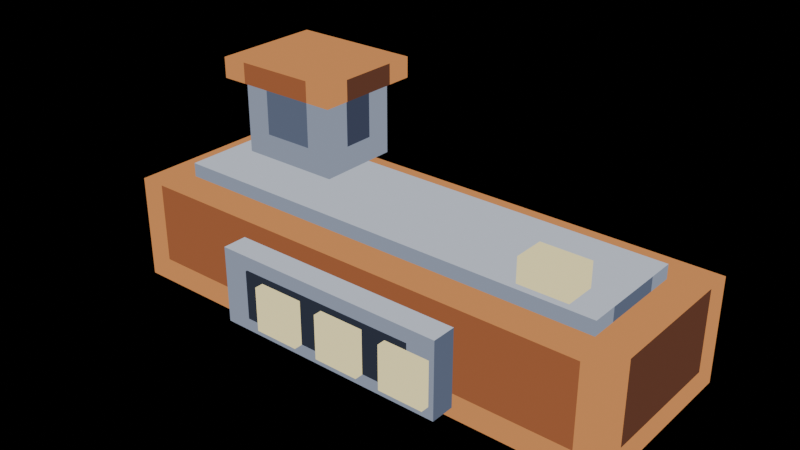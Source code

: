 # Source: smelter-run-00.blend  (saved by Blender 5.2.44; exported with 4.5.12 LTS)
import bpy
from mathutils import Matrix  # noqa: F401  (used for matrix-valued properties, if any)

bpy.ops.wm.read_factory_settings(use_empty=True)
scene = bpy.context.scene
scene.name = 'Scene'

# ---- materials (node trees are filled in below, after node groups)
mat_pal_copper_2 = bpy.data.materials.new('pal-copper_2')
mat_pal_copper_1 = bpy.data.materials.new('pal-copper_1')
mat_pal_copper_0 = bpy.data.materials.new('pal-copper_0')
mat_pal_steel_3 = bpy.data.materials.new('pal-steel_3')
mat_pal_steel_2 = bpy.data.materials.new('pal-steel_2')
mat_pal_steel_1 = bpy.data.materials.new('pal-steel_1')
mat_pal_dim_0 = bpy.data.materials.new('pal-dim_0')
mat_pal_lit_1 = bpy.data.materials.new('pal-lit_1')
mat_pal_steel_0 = bpy.data.materials.new('pal-steel_0')

# ---- material node trees
mat_pal_copper_2.use_nodes = True; mat_pal_copper_2.node_tree.nodes.clear()
_N = mat_pal_copper_2.node_tree.nodes; _L = mat_pal_copper_2.node_tree.links
n0 = _N.new('ShaderNodeOutputMaterial'); n0.name = 'Material Output'; n0.location = (0, 0)
n1 = _N.new('ShaderNodeEmission'); n1.name = 'Emission'; n1.location = (0, 0)
n1.inputs[0].default_value = (0.6308, 0.2542, 0.08438, 1.0)
_L.new(n1.outputs[0], n0.inputs[0])
n0.is_active_output = True
mat_pal_copper_1.use_nodes = True; mat_pal_copper_1.node_tree.nodes.clear()
_N = mat_pal_copper_1.node_tree.nodes; _L = mat_pal_copper_1.node_tree.links
n0 = _N.new('ShaderNodeOutputMaterial'); n0.name = 'Material Output'; n0.location = (0, 0)
n1 = _N.new('ShaderNodeEmission'); n1.name = 'Emission'; n1.location = (0, 0)
n1.inputs[0].default_value = (0.3231, 0.1046, 0.04231, 1.0)
_L.new(n1.outputs[0], n0.inputs[0])
n0.is_active_output = True
mat_pal_copper_0.use_nodes = True; mat_pal_copper_0.node_tree.nodes.clear()
_N = mat_pal_copper_0.node_tree.nodes; _L = mat_pal_copper_0.node_tree.links
n0 = _N.new('ShaderNodeOutputMaterial'); n0.name = 'Material Output'; n0.location = (0, 0)
n1 = _N.new('ShaderNodeEmission'); n1.name = 'Emission'; n1.location = (0, 0)
n1.inputs[0].default_value = (0.1119, 0.04231, 0.02519, 1.0)
_L.new(n1.outputs[0], n0.inputs[0])
n0.is_active_output = True
mat_pal_steel_3.use_nodes = True; mat_pal_steel_3.node_tree.nodes.clear()
_N = mat_pal_steel_3.node_tree.nodes; _L = mat_pal_steel_3.node_tree.links
n0 = _N.new('ShaderNodeOutputMaterial'); n0.name = 'Material Output'; n0.location = (0, 0)
n1 = _N.new('ShaderNodeEmission'); n1.name = 'Emission'; n1.location = (0, 0)
n1.inputs[0].default_value = (0.5271, 0.5711, 0.6584, 1.0)
_L.new(n1.outputs[0], n0.inputs[0])
n0.is_active_output = True
mat_pal_steel_2.use_nodes = True; mat_pal_steel_2.node_tree.nodes.clear()
_N = mat_pal_steel_2.node_tree.nodes; _L = mat_pal_steel_2.node_tree.links
n0 = _N.new('ShaderNodeOutputMaterial'); n0.name = 'Material Output'; n0.location = (0, 0)
n1 = _N.new('ShaderNodeEmission'); n1.name = 'Emission'; n1.location = (0, 0)
n1.inputs[0].default_value = (0.2542, 0.2918, 0.3813, 1.0)
_L.new(n1.outputs[0], n0.inputs[0])
n0.is_active_output = True
mat_pal_steel_1.use_nodes = True; mat_pal_steel_1.node_tree.nodes.clear()
_N = mat_pal_steel_1.node_tree.nodes; _L = mat_pal_steel_1.node_tree.links
n0 = _N.new('ShaderNodeOutputMaterial'); n0.name = 'Material Output'; n0.location = (0, 0)
n1 = _N.new('ShaderNodeEmission'); n1.name = 'Emission'; n1.location = (0, 0)
n1.inputs[0].default_value = (0.1022, 0.1248, 0.1878, 1.0)
_L.new(n1.outputs[0], n0.inputs[0])
n0.is_active_output = True
mat_pal_dim_0.use_nodes = True; mat_pal_dim_0.node_tree.nodes.clear()
_N = mat_pal_dim_0.node_tree.nodes; _L = mat_pal_dim_0.node_tree.links
n0 = _N.new('ShaderNodeOutputMaterial'); n0.name = 'Material Output'; n0.location = (0, 0)
n1 = _N.new('ShaderNodeEmission'); n1.name = 'Emission'; n1.location = (0, 0)
n1.inputs[0].default_value = (0.02732, 0.0331, 0.05127, 1.0)
_L.new(n1.outputs[0], n0.inputs[0])
n0.is_active_output = True
mat_pal_lit_1.use_nodes = True; mat_pal_lit_1.node_tree.nodes.clear()
_N = mat_pal_lit_1.node_tree.nodes; _L = mat_pal_lit_1.node_tree.links
n0 = _N.new('ShaderNodeOutputMaterial'); n0.name = 'Material Output'; n0.location = (0, 0)
n1 = _N.new('ShaderNodeEmission'); n1.name = 'Emission'; n1.location = (0, 0)
n1.inputs[0].default_value = (1.0, 0.8714, 0.4342, 1.0)
_L.new(n1.outputs[0], n0.inputs[0])
n0.is_active_output = True
mat_pal_steel_0.use_nodes = True; mat_pal_steel_0.node_tree.nodes.clear()
_N = mat_pal_steel_0.node_tree.nodes; _L = mat_pal_steel_0.node_tree.links
n0 = _N.new('ShaderNodeOutputMaterial'); n0.name = 'Material Output'; n0.location = (0, 0)
n1 = _N.new('ShaderNodeEmission'); n1.name = 'Emission'; n1.location = (0, 0)
n1.inputs[0].default_value = (0.04519, 0.05448, 0.09306, 1.0)
_L.new(n1.outputs[0], n0.inputs[0])
n0.is_active_output = True

# ---- meshes
me_furnace = bpy.data.meshes.new('furnace')
me_furnace.from_pydata([(-0.74, -0.26, 0.3), (0.74, -0.26, 0.3), (0.74, 0.26, 0.3), (-0.74, 0.26, 0.3), (-0.74, -0.26, 0.0), (-0.665, -0.26, 0.0), (-0.665, -0.26, 0.07), (-0.74, -0.26, 0.07), (-0.74, -0.26, 0.07), (-0.665, -0.26, 0.07), (-0.665, -0.26, 0.3), (-0.74, -0.26, 0.3), (-0.665, -0.26, 0.0), (0.665, -0.26, 0.0), (0.665, -0.26, 0.07), (-0.665, -0.26, 0.07), (-0.665, -0.26, 0.07), (0.665, -0.26, 0.07), (0.665, -0.26, 0.3), (-0.665, -0.26, 0.3), (0.665, -0.26, 0.0), (0.74, -0.26, 0.0), (0.74, -0.26, 0.07), (0.665, -0.26, 0.07), (0.665, -0.26, 0.07), (0.74, -0.26, 0.07), (0.74, -0.26, 0.3), (0.665, -0.26, 0.3), (0.74, -0.26, 0.0), (0.74, -0.185, 0.0), (0.74, -0.185, 0.07), (0.74, -0.26, 0.07), (0.74, -0.26, 0.07), (0.74, -0.185, 0.07), (0.74, -0.185, 0.3), (0.74, -0.26, 0.3), (0.74, -0.185, 0.0), (0.74, 0.185, 0.0), (0.74, 0.185, 0.07), (0.74, -0.185, 0.07), (0.74, -0.185, 0.07), (0.74, 0.185, 0.07), (0.74, 0.185, 0.3), (0.74, -0.185, 0.3), (0.74, 0.185, 0.0), (0.74, 0.26, 0.0), (0.74, 0.26, 0.07), (0.74, 0.185, 0.07), (0.74, 0.185, 0.07), (0.74, 0.26, 0.07), (0.74, 0.26, 0.3), (0.74, 0.185, 0.3), (0.74, 0.26, 0.0), (0.665, 0.26, 0.0), (0.665, 0.26, 0.07), (0.74, 0.26, 0.07), (0.74, 0.26, 0.07), (0.665, 0.26, 0.07), (0.665, 0.26, 0.3), (0.74, 0.26, 0.3), (0.665, 0.26, 0.0), (-0.665, 0.26, 0.0), (-0.665, 0.26, 0.07), (0.665, 0.26, 0.07), (0.665, 0.26, 0.07), (-0.665, 0.26, 0.07), (-0.665, 0.26, 0.3), (0.665, 0.26, 0.3), (-0.665, 0.26, 0.0), (-0.74, 0.26, 0.0), (-0.74, 0.26, 0.07), (-0.665, 0.26, 0.07), (-0.665, 0.26, 0.07), (-0.74, 0.26, 0.07), (-0.74, 0.26, 0.3), (-0.665, 0.26, 0.3), (-0.74, 0.26, 0.0), (-0.74, 0.185, 0.0), (-0.74, 0.185, 0.07), (-0.74, 0.26, 0.07), (-0.74, 0.26, 0.07), (-0.74, 0.185, 0.07), (-0.74, 0.185, 0.3), (-0.74, 0.26, 0.3), (-0.74, 0.185, 0.0), (-0.74, -0.185, 0.0), (-0.74, -0.185, 0.07), (-0.74, 0.185, 0.07), (-0.74, 0.185, 0.07), (-0.74, -0.185, 0.07), (-0.74, -0.185, 0.3), (-0.74, 0.185, 0.3), (-0.74, -0.185, 0.0), (-0.74, -0.26, 0.0), (-0.74, -0.26, 0.07), (-0.74, -0.185, 0.07), (-0.74, -0.185, 0.07), (-0.74, -0.26, 0.07), (-0.74, -0.26, 0.3), (-0.74, -0.185, 0.3)], [], [(0, 1, 2, 3), (4, 5, 6, 7), (8, 9, 10, 11), (12, 13, 14, 15), (16, 17, 18, 19), (20, 21, 22, 23), (24, 25, 26, 27), (28, 29, 30, 31), (32, 35, 34, 33), (36, 37, 38, 39), (40, 43, 42, 41), (44, 45, 46, 47), (48, 51, 50, 49), (52, 53, 54, 55), (56, 57, 58, 59), (60, 61, 62, 63), (64, 65, 66, 67), (68, 69, 70, 71), (72, 73, 74, 75), (76, 77, 78, 79), (80, 83, 82, 81), (84, 85, 86, 87), (88, 91, 90, 89), (92, 93, 94, 95), (96, 99, 98, 97)])
me_furnace.polygons.foreach_set('material_index', [0, 0, 0, 0, 1, 0, 0, 0, 0, 0, 2, 0, 0, 0, 0, 0, 2, 0, 0, 0, 0, 0, 1, 0, 0])
me_furnace.materials.append(mat_pal_copper_2)
me_furnace.materials.append(mat_pal_copper_1)
me_furnace.materials.append(mat_pal_copper_0)
me_furnace.update()
me_furnace_top = bpy.data.meshes.new('furnace-top')
me_furnace_top.from_pydata([(-0.64, -0.16, 0.34), (0.64, -0.16, 0.34), (0.64, 0.16, 0.34), (-0.64, 0.16, 0.34), (-0.64, -0.16, 0.3), (-0.565, -0.16, 0.3), (-0.565, -0.16, 0.34), (-0.64, -0.16, 0.34), (-0.565, -0.16, 0.3), (0.565, -0.16, 0.3), (0.565, -0.16, 0.34), (-0.565, -0.16, 0.34), (0.565, -0.16, 0.3), (0.64, -0.16, 0.3), (0.64, -0.16, 0.34), (0.565, -0.16, 0.34), (0.64, -0.16, 0.3), (0.64, -0.085, 0.3), (0.64, -0.085, 0.34), (0.64, -0.16, 0.34), (0.64, -0.085, 0.3), (0.64, 0.085, 0.3), (0.64, 0.085, 0.34), (0.64, -0.085, 0.34), (0.64, 0.085, 0.3), (0.64, 0.16, 0.3), (0.64, 0.16, 0.34), (0.64, 0.085, 0.34), (0.64, 0.16, 0.3), (0.565, 0.16, 0.3), (0.565, 0.16, 0.34), (0.64, 0.16, 0.34), (0.565, 0.16, 0.3), (-0.565, 0.16, 0.3), (-0.565, 0.16, 0.34), (0.565, 0.16, 0.34), (-0.565, 0.16, 0.3), (-0.64, 0.16, 0.3), (-0.64, 0.16, 0.34), (-0.565, 0.16, 0.34), (-0.64, 0.16, 0.3), (-0.64, 0.085, 0.3), (-0.64, 0.085, 0.34), (-0.64, 0.16, 0.34), (-0.64, 0.085, 0.3), (-0.64, -0.085, 0.3), (-0.64, -0.085, 0.34), (-0.64, 0.085, 0.34), (-0.64, -0.085, 0.3), (-0.64, -0.16, 0.3), (-0.64, -0.16, 0.34), (-0.64, -0.085, 0.34)], [], [(0, 1, 2, 3), (4, 7, 6, 5), (8, 9, 10, 11), (12, 15, 14, 13), (16, 17, 18, 19), (20, 21, 22, 23), (24, 25, 26, 27), (28, 31, 30, 29), (32, 33, 34, 35), (36, 39, 38, 37), (40, 41, 42, 43), (44, 45, 46, 47), (48, 49, 50, 51)])
me_furnace_top.polygons.foreach_set('material_index', [0, 1, 1, 1, 1, 2, 1, 1, 2, 1, 1, 1, 1])
me_furnace_top.materials.append(mat_pal_steel_3)
me_furnace_top.materials.append(mat_pal_steel_2)
me_furnace_top.materials.append(mat_pal_steel_1)
me_furnace_top.update()
me_frame = bpy.data.meshes.new('frame')
me_frame.from_pydata([(-0.34, -0.33, 0.25), (0.34, -0.33, 0.25), (0.34, -0.25, 0.25), (-0.34, -0.25, 0.25), (-0.34, -0.33, 0.03), (0.34, -0.33, 0.03), (0.34, -0.33, 0.25), (-0.34, -0.33, 0.25), (0.34, -0.33, 0.03), (0.34, -0.25, 0.03), (0.34, -0.25, 0.25), (0.34, -0.33, 0.25), (0.34, -0.25, 0.03), (-0.34, -0.25, 0.03), (-0.34, -0.25, 0.25), (0.34, -0.25, 0.25), (-0.34, -0.25, 0.03), (-0.34, -0.33, 0.03), (-0.34, -0.33, 0.25), (-0.34, -0.25, 0.25)], [], [(0, 1, 2, 3), (4, 5, 6, 7), (8, 9, 10, 11), (12, 13, 14, 15), (16, 17, 18, 19)])
me_frame.polygons.foreach_set('material_index', [0, 1, 2, 2, 1])
me_frame.materials.append(mat_pal_steel_3)
me_frame.materials.append(mat_pal_steel_2)
me_frame.materials.append(mat_pal_steel_1)
me_frame.update()
me_mouth = bpy.data.meshes.new('mouth')
me_mouth.from_pydata([(-0.26, -0.335, 0.21), (0.26, -0.335, 0.21), (0.26, -0.3, 0.21), (-0.26, -0.3, 0.21), (-0.26, -0.335, 0.07), (0.26, -0.335, 0.07), (0.26, -0.335, 0.21), (-0.26, -0.335, 0.21), (0.26, -0.335, 0.07), (0.26, -0.3, 0.07), (0.26, -0.3, 0.21), (0.26, -0.335, 0.21), (0.26, -0.3, 0.07), (-0.26, -0.3, 0.07), (-0.26, -0.3, 0.21), (0.26, -0.3, 0.21), (-0.26, -0.3, 0.07), (-0.26, -0.335, 0.07), (-0.26, -0.335, 0.21), (-0.26, -0.3, 0.21)], [], [(0, 1, 2, 3), (4, 5, 6, 7), (8, 9, 10, 11), (12, 13, 14, 15), (16, 17, 18, 19)])
me_mouth.materials.append(mat_pal_dim_0)
me_mouth.update()
me_tongue_0 = bpy.data.meshes.new('tongue-0')
me_tongue_0.from_pydata([(-0.2, -0.36, 0.196), (-0.07, -0.36, 0.196), (-0.07, -0.336, 0.196), (-0.2, -0.336, 0.196), (-0.2, -0.36, 0.07), (-0.07, -0.36, 0.07), (-0.07, -0.36, 0.196), (-0.2, -0.36, 0.196), (-0.07, -0.36, 0.07), (-0.07, -0.336, 0.07), (-0.07, -0.336, 0.196), (-0.07, -0.36, 0.196), (-0.07, -0.336, 0.07), (-0.2, -0.336, 0.07), (-0.2, -0.336, 0.196), (-0.07, -0.336, 0.196), (-0.2, -0.336, 0.07), (-0.2, -0.36, 0.07), (-0.2, -0.36, 0.196), (-0.2, -0.336, 0.196)], [], [(0, 1, 2, 3), (4, 5, 6, 7), (8, 9, 10, 11), (12, 13, 14, 15), (16, 19, 18, 17)])
me_tongue_0.materials.append(mat_pal_lit_1)
me_tongue_0.update()
me_tongue_1 = bpy.data.meshes.new('tongue-1')
me_tongue_1.from_pydata([(0.0, -0.36, 0.196), (0.13, -0.36, 0.196), (0.13, -0.336, 0.196), (0.0, -0.336, 0.196), (0.0, -0.36, 0.07), (0.13, -0.36, 0.07), (0.13, -0.36, 0.196), (0.0, -0.36, 0.196), (0.13, -0.36, 0.07), (0.13, -0.336, 0.07), (0.13, -0.336, 0.196), (0.13, -0.36, 0.196), (0.13, -0.336, 0.07), (0.0, -0.336, 0.07), (0.0, -0.336, 0.196), (0.13, -0.336, 0.196), (0.0, -0.336, 0.07), (0.0, -0.36, 0.07), (0.0, -0.36, 0.196), (0.0, -0.336, 0.196)], [], [(0, 1, 2, 3), (4, 5, 6, 7), (8, 9, 10, 11), (12, 13, 14, 15), (16, 17, 18, 19)])
me_tongue_1.materials.append(mat_pal_lit_1)
me_tongue_1.update()
me_tongue_2 = bpy.data.meshes.new('tongue-2')
me_tongue_2.from_pydata([(0.2, -0.36, 0.196), (0.33, -0.36, 0.196), (0.33, -0.336, 0.196), (0.2, -0.336, 0.196), (0.2, -0.36, 0.07), (0.33, -0.36, 0.07), (0.33, -0.36, 0.196), (0.2, -0.36, 0.196), (0.33, -0.36, 0.07), (0.33, -0.336, 0.07), (0.33, -0.336, 0.196), (0.33, -0.36, 0.196), (0.33, -0.336, 0.07), (0.2, -0.336, 0.07), (0.2, -0.336, 0.196), (0.33, -0.336, 0.196), (0.2, -0.336, 0.07), (0.2, -0.36, 0.07), (0.2, -0.36, 0.196), (0.2, -0.336, 0.196)], [], [(0, 3, 2, 1), (4, 5, 6, 7), (8, 9, 10, 11), (12, 15, 14, 13), (16, 17, 18, 19)])
me_tongue_2.materials.append(mat_pal_lit_1)
me_tongue_2.update()
me_lamp = bpy.data.meshes.new('lamp')
me_lamp.from_pydata([(0.42, -0.14, 0.41), (0.56, -0.14, 0.41), (0.56, -0.05, 0.41), (0.42, -0.05, 0.41), (0.42, -0.14, 0.34), (0.56, -0.14, 0.34), (0.56, -0.14, 0.41), (0.42, -0.14, 0.41), (0.56, -0.14, 0.34), (0.56, -0.05, 0.34), (0.56, -0.05, 0.41), (0.56, -0.14, 0.41), (0.56, -0.05, 0.34), (0.42, -0.05, 0.34), (0.42, -0.05, 0.41), (0.56, -0.05, 0.41), (0.42, -0.05, 0.34), (0.42, -0.14, 0.34), (0.42, -0.14, 0.41), (0.42, -0.05, 0.41)], [], [(0, 1, 2, 3), (4, 7, 6, 5), (8, 9, 10, 11), (12, 13, 14, 15), (16, 17, 18, 19)])
me_lamp.materials.append(mat_pal_lit_1)
me_lamp.update()
me_chimney = bpy.data.meshes.new('chimney')
me_chimney.from_pydata([(-0.58, 0.0, 0.56), (-0.28, 0.0, 0.56), (-0.28, 0.24, 0.56), (-0.58, 0.24, 0.56), (-0.58, 0.0, 0.34), (-0.505, 0.0, 0.34), (-0.505, 0.0, 0.41), (-0.58, 0.0, 0.41), (-0.58, 0.0, 0.41), (-0.505, 0.0, 0.41), (-0.505, 0.0, 0.56), (-0.58, 0.0, 0.56), (-0.505, 0.0, 0.34), (-0.355, 0.0, 0.34), (-0.355, 0.0, 0.41), (-0.505, 0.0, 0.41), (-0.505, 0.0, 0.41), (-0.355, 0.0, 0.41), (-0.355, 0.0, 0.56), (-0.505, 0.0, 0.56), (-0.355, 0.0, 0.34), (-0.28, 0.0, 0.34), (-0.28, 0.0, 0.41), (-0.355, 0.0, 0.41), (-0.355, 0.0, 0.41), (-0.28, 0.0, 0.41), (-0.28, 0.0, 0.56), (-0.355, 0.0, 0.56), (-0.28, 0.0, 0.34), (-0.28, 0.075, 0.34), (-0.28, 0.075, 0.41), (-0.28, 0.0, 0.41), (-0.28, 0.0, 0.41), (-0.28, 0.075, 0.41), (-0.28, 0.075, 0.56), (-0.28, 0.0, 0.56), (-0.28, 0.075, 0.34), (-0.28, 0.165, 0.34), (-0.28, 0.165, 0.41), (-0.28, 0.075, 0.41), (-0.28, 0.075, 0.41), (-0.28, 0.165, 0.41), (-0.28, 0.165, 0.56), (-0.28, 0.075, 0.56), (-0.28, 0.165, 0.34), (-0.28, 0.24, 0.34), (-0.28, 0.24, 0.41), (-0.28, 0.165, 0.41), (-0.28, 0.165, 0.41), (-0.28, 0.24, 0.41), (-0.28, 0.24, 0.56), (-0.28, 0.165, 0.56), (-0.28, 0.24, 0.34), (-0.355, 0.24, 0.34), (-0.355, 0.24, 0.41), (-0.28, 0.24, 0.41), (-0.28, 0.24, 0.41), (-0.355, 0.24, 0.41), (-0.355, 0.24, 0.56), (-0.28, 0.24, 0.56), (-0.355, 0.24, 0.34), (-0.505, 0.24, 0.34), (-0.505, 0.24, 0.41), (-0.355, 0.24, 0.41), (-0.355, 0.24, 0.41), (-0.505, 0.24, 0.41), (-0.505, 0.24, 0.56), (-0.355, 0.24, 0.56), (-0.505, 0.24, 0.34), (-0.58, 0.24, 0.34), (-0.58, 0.24, 0.41), (-0.505, 0.24, 0.41), (-0.505, 0.24, 0.41), (-0.58, 0.24, 0.41), (-0.58, 0.24, 0.56), (-0.505, 0.24, 0.56), (-0.58, 0.24, 0.34), (-0.58, 0.165, 0.34), (-0.58, 0.165, 0.41), (-0.58, 0.24, 0.41), (-0.58, 0.24, 0.41), (-0.58, 0.165, 0.41), (-0.58, 0.165, 0.56), (-0.58, 0.24, 0.56), (-0.58, 0.165, 0.34), (-0.58, 0.075, 0.34), (-0.58, 0.075, 0.41), (-0.58, 0.165, 0.41), (-0.58, 0.165, 0.41), (-0.58, 0.075, 0.41), (-0.58, 0.075, 0.56), (-0.58, 0.165, 0.56), (-0.58, 0.075, 0.34), (-0.58, 0.0, 0.34), (-0.58, 0.0, 0.41), (-0.58, 0.075, 0.41), (-0.58, 0.075, 0.41), (-0.58, 0.0, 0.41), (-0.58, 0.0, 0.56), (-0.58, 0.075, 0.56)], [], [(0, 1, 2, 3), (4, 5, 6, 7), (8, 9, 10, 11), (12, 13, 14, 15), (16, 17, 18, 19), (20, 21, 22, 23), (24, 25, 26, 27), (28, 29, 30, 31), (32, 33, 34, 35), (36, 37, 38, 39), (40, 41, 42, 43), (44, 45, 46, 47), (48, 49, 50, 51), (52, 53, 54, 55), (56, 57, 58, 59), (60, 61, 62, 63), (64, 67, 66, 65), (68, 69, 70, 71), (72, 73, 74, 75), (76, 77, 78, 79), (80, 81, 82, 83), (84, 85, 86, 87), (88, 89, 90, 91), (92, 93, 94, 95), (96, 97, 98, 99)])
me_chimney.polygons.foreach_set('material_index', [0, 0, 0, 0, 1, 0, 0, 0, 0, 0, 2, 0, 0, 0, 0, 0, 2, 0, 0, 0, 0, 0, 1, 0, 0])
me_chimney.materials.append(mat_pal_steel_2)
me_chimney.materials.append(mat_pal_steel_1)
me_chimney.materials.append(mat_pal_steel_0)
me_chimney.update()
me_chimney_cap = bpy.data.meshes.new('chimney-cap')
me_chimney_cap.from_pydata([(-0.62, -0.04, 0.62), (-0.24, -0.04, 0.62), (-0.24, 0.28, 0.62), (-0.62, 0.28, 0.62), (-0.62, -0.04, 0.56), (-0.545, -0.04, 0.56), (-0.545, -0.04, 0.62), (-0.62, -0.04, 0.62), (-0.545, -0.04, 0.56), (-0.315, -0.04, 0.56), (-0.315, -0.04, 0.62), (-0.545, -0.04, 0.62), (-0.315, -0.04, 0.56), (-0.24, -0.04, 0.56), (-0.24, -0.04, 0.62), (-0.315, -0.04, 0.62), (-0.24, -0.04, 0.56), (-0.24, 0.035, 0.56), (-0.24, 0.035, 0.62), (-0.24, -0.04, 0.62), (-0.24, 0.035, 0.56), (-0.24, 0.205, 0.56), (-0.24, 0.205, 0.62), (-0.24, 0.035, 0.62), (-0.24, 0.205, 0.56), (-0.24, 0.28, 0.56), (-0.24, 0.28, 0.62), (-0.24, 0.205, 0.62), (-0.24, 0.28, 0.56), (-0.315, 0.28, 0.56), (-0.315, 0.28, 0.62), (-0.24, 0.28, 0.62), (-0.315, 0.28, 0.56), (-0.545, 0.28, 0.56), (-0.545, 0.28, 0.62), (-0.315, 0.28, 0.62), (-0.545, 0.28, 0.56), (-0.62, 0.28, 0.56), (-0.62, 0.28, 0.62), (-0.545, 0.28, 0.62), (-0.62, 0.28, 0.56), (-0.62, 0.205, 0.56), (-0.62, 0.205, 0.62), (-0.62, 0.28, 0.62), (-0.62, 0.205, 0.56), (-0.62, 0.035, 0.56), (-0.62, 0.035, 0.62), (-0.62, 0.205, 0.62), (-0.62, 0.035, 0.56), (-0.62, -0.04, 0.56), (-0.62, -0.04, 0.62), (-0.62, 0.035, 0.62)], [], [(0, 1, 2, 3), (4, 5, 6, 7), (8, 9, 10, 11), (12, 13, 14, 15), (16, 17, 18, 19), (20, 23, 22, 21), (24, 25, 26, 27), (28, 31, 30, 29), (32, 33, 34, 35), (36, 37, 38, 39), (40, 41, 42, 43), (44, 45, 46, 47), (48, 49, 50, 51)])
me_chimney_cap.polygons.foreach_set('material_index', [0, 0, 1, 0, 0, 2, 0, 0, 2, 0, 0, 1, 0])
me_chimney_cap.materials.append(mat_pal_copper_2)
me_chimney_cap.materials.append(mat_pal_copper_1)
me_chimney_cap.materials.append(mat_pal_copper_0)
me_chimney_cap.update()

# ---- objects
ob_furnace = bpy.data.objects.new('furnace', me_furnace)
ob_furnace_top = bpy.data.objects.new('furnace-top', me_furnace_top)
ob_frame = bpy.data.objects.new('frame', me_frame)
ob_mouth = bpy.data.objects.new('mouth', me_mouth)
ob_tongue_0 = bpy.data.objects.new('tongue-0', me_tongue_0)
ob_tongue_1 = bpy.data.objects.new('tongue-1', me_tongue_1)
ob_tongue_2 = bpy.data.objects.new('tongue-2', me_tongue_2)
ob_lamp = bpy.data.objects.new('lamp', me_lamp)
ob_chimney = bpy.data.objects.new('chimney', me_chimney)
ob_chimney_cap = bpy.data.objects.new('chimney-cap', me_chimney_cap)

# ---- transforms, parenting, visibility, modifiers, constraints
ob_furnace.location = (0.0, 0.0, 0.0)
ob_furnace_top.location = (0.0, 0.0, 0.0)
ob_frame.location = (0.0, 0.0, 0.0)
ob_mouth.location = (0.0, 0.0, 0.0)
ob_tongue_0.location = (0.0, 0.0, 0.0)
ob_tongue_1.location = (0.0, 0.0, 0.0)
ob_tongue_2.location = (0.0, 0.0, 0.0)
ob_lamp.location = (0.0, 0.0, 0.0)
ob_chimney.location = (0.0, 0.0, 0.0)
ob_chimney_cap.location = (0.0, 0.0, 0.0)

# ---- collection membership
scene.collection.objects.link(ob_furnace)
scene.collection.objects.link(ob_furnace_top)
scene.collection.objects.link(ob_frame)
scene.collection.objects.link(ob_mouth)
scene.collection.objects.link(ob_tongue_0)
scene.collection.objects.link(ob_tongue_1)
scene.collection.objects.link(ob_tongue_2)
scene.collection.objects.link(ob_lamp)
scene.collection.objects.link(ob_chimney)
scene.collection.objects.link(ob_chimney_cap)

# ---- scene / render settings (as saved in the file)
scene.frame_start = 1; scene.frame_end = 250; scene.frame_set(1)
scene.render.engine = 'BLENDER_EEVEE_NEXT'
scene.render.bake_bias = 0.0
scene.render.bake_samples = 0
scene.render.compositor_device = 'GPU'
scene.eevee.use_volume_custom_range = False
scene.eevee.fast_gi_thickness_near = 0.1
scene.eevee.fast_gi_thickness_far = 0.0
scene.eevee.ray_tracing_options.screen_trace_thickness = 0.1
bpy.context.view_layer.update()

# ---- added for rendering (the .blend has no active camera): camera
cam_auto = bpy.data.cameras.new('AutoCamera')
cam_auto.lens = 50.0
cam_auto.sensor_width = 36.0
cam_auto.clip_end = 1000.0
ob_auto_camera = bpy.data.objects.new('AutoCamera', cam_auto)
scene.collection.objects.link(ob_auto_camera)
ob_auto_camera.location = (1.59836, -1.95804, 1.58869)
ob_auto_camera.rotation_euler = (1.09748, -7.21219e-08, 0.694738)
scene.camera = ob_auto_camera
bpy.context.view_layer.update()
